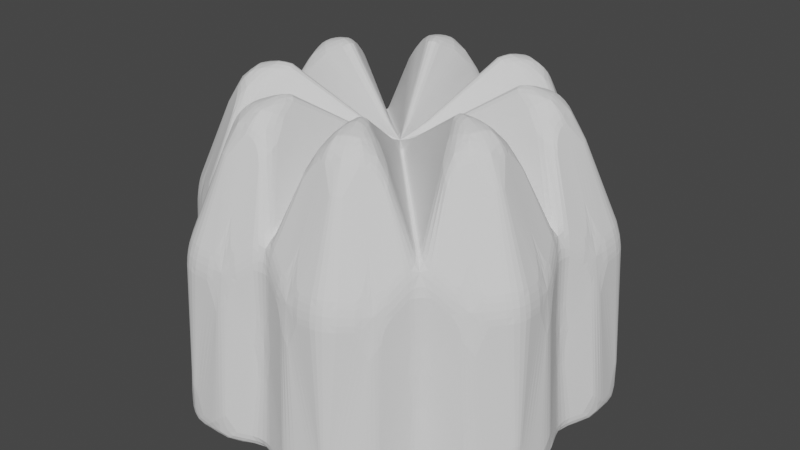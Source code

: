 # Source: jellyKindaThing.blend  (saved by Blender 2.93.21; exported with 4.5.12 LTS)
import bpy
from mathutils import Matrix  # noqa: F401  (used for matrix-valued properties, if any)

bpy.ops.wm.read_factory_settings(use_empty=True)
scene = bpy.context.scene
scene.name = 'Scene'

# ---- collections
col_collection = bpy.data.collections.new('Collection'); scene.collection.children.link(col_collection)

# ---- world
world_world = bpy.data.worlds.new('World'); scene.world = world_world
world_world.use_nodes = True; world_world.node_tree.nodes.clear()
_N = world_world.node_tree.nodes; _L = world_world.node_tree.links
n0 = _N.new('ShaderNodeOutputWorld'); n0.name = 'World Output'; n0.location = (300, 300)
n1 = _N.new('ShaderNodeBackground'); n1.name = 'Background'; n1.location = (10, 300)
n1.inputs[0].default_value = (0.05088, 0.05088, 0.05088, 1.0)
_L.new(n1.outputs[0], n0.inputs[0])
n0.is_active_output = True
world_world.color = (0.05088, 0.05088, 0.05088)
world_world.use_sun_shadow = False
world_world.sun_shadow_jitter_overblur = 0.0

# ---- meshes
me_cylinder = bpy.data.meshes.new('Cylinder')
me_cylinder.from_pydata([(-2.071, 0.0, 0.5746), (-2.071, 0.8759, -0.5126), (-2.071, 0.8095, 0.4042), (-1.883, 0.9477, -0.5126), (-1.943, 0.6452, 0.8205), (-1.689, 0.9239, -0.5126), (-1.798, 0.6594, 0.8385), (-1.534, 0.8034, -0.5126), (-1.706, 0.547, 0.8205), (-1.452, 0.6193, -0.5126), (-1.499, 0.5724, 0.4042), (-1.268, 0.5368, -0.5126), (-1.524, 0.3655, 0.8205), (-1.147, 0.3827, -0.5126), (-1.412, 0.2732, 0.8385), (-1.123, 0.1885, -0.5126), (-1.426, 0.1284, 0.8205), (-1.195, -4.014e-08, -0.5126), (-1.262, -3.822e-08, 0.4042), (-1.123, -0.1885, -0.5126), (-1.426, -0.1282, 0.8205), (-1.147, -0.3827, -0.5126), (-1.412, -0.273, 0.8385), (-1.268, -0.5368, -0.5126), (-1.524, -0.3653, 0.8205), (-1.452, -0.6193, -0.5126), (-1.499, -0.5724, 0.4042), (-1.534, -0.8034, -0.5126), (-1.706, -0.5468, 0.8205), (-1.689, -0.9239, -0.5126), (-1.798, -0.6593, 0.8385), (-1.883, -0.9477, -0.5126), (-1.943, -0.645, 0.8205), (-2.071, -0.8759, -0.5126), (-2.071, -0.8095, 0.4042), (-2.26, -0.9477, -0.5126), (-2.199, -0.645, 0.8205), (-2.454, -0.9239, -0.5126), (-2.344, -0.6593, 0.8385), (-2.608, -0.8034, -0.5126), (-2.436, -0.5468, 0.8205), (-2.691, -0.6193, -0.5126), (-2.644, -0.5724, 0.4042), (-2.875, -0.5368, -0.5126), (-2.618, -0.3653, 0.8205), (-2.995, -0.3827, -0.5126), (-2.73, -0.273, 0.8385), (-3.019, -0.1885, -0.5126), (-2.716, -0.1282, 0.8205), (-2.947, 8.595e-09, -0.5126), (-2.881, 6.815e-09, 0.4042), (-3.019, 0.1885, -0.5126), (-2.716, 0.1284, 0.8205), (-2.995, 0.3827, -0.5126), (-2.73, 0.2732, 0.8385), (-2.875, 0.5368, -0.5126), (-2.618, 0.3655, 0.8205), (-2.691, 0.6193, -0.5126), (-2.644, 0.5724, 0.4042), (-2.608, 0.8034, -0.5126), (-2.436, 0.547, 0.8205), (-2.454, 0.9239, -0.5126), (-2.344, 0.6594, 0.8385), (-2.26, 0.9477, -0.5126), (-2.199, 0.6452, 0.8205), (-1.879, 0.4617, 0.9219), (-1.595, 0.1973, 0.9318), (-1.609, -0.1907, 0.9219), (-1.879, -0.461, 0.9219), (-2.261, -0.461, 0.9219), (-2.532, -0.1907, 0.9219), (-2.532, 0.1915, 0.9219), (-2.261, 0.4617, 0.9219), (-2.071, 0.8295, -0.01864), (-1.895, 0.888, 0.2653), (-1.701, 0.8941, 0.282), (-1.568, 0.7528, 0.2653), (-1.485, 0.5865, -0.01864), (-1.318, 0.503, 0.2653), (-1.177, 0.3704, 0.282), (-1.183, 0.1766, 0.2653), (-1.242, -3.88e-08, -0.01864), (-1.183, -0.1766, 0.2653), (-1.177, -0.3704, 0.282), (-1.318, -0.503, 0.2653), (-1.485, -0.5865, -0.01864), (-1.568, -0.7528, 0.2653), (-1.701, -0.8941, 0.282), (-1.895, -0.888, 0.2653), (-2.071, -0.8295, -0.01864), (-2.248, -0.888, 0.2653), (-2.442, -0.8941, 0.282), (-2.574, -0.7528, 0.2653), (-2.658, -0.5865, -0.01864), (-2.824, -0.503, 0.2653), (-2.965, -0.3704, 0.282), (-2.959, -0.1766, 0.2653), (-2.901, 7.351e-09, -0.01864), (-2.959, 0.1766, 0.2653), (-2.965, 0.3704, 0.282), (-2.824, 0.503, 0.2653), (-2.658, 0.5865, -0.01864), (-2.574, 0.7528, 0.2653), (-2.442, 0.8941, 0.282), (-2.248, 0.888, 0.2653)], [], [(62, 64, 104), (42, 44, 94), (33, 35, 39), (74, 75, 5), (5, 75, 76), (17, 19, 23), (2, 4, 74), (78, 12, 14), (25, 33, 1), (61, 103, 104), (80, 16, 18), (14, 16, 80), (18, 20, 82), (26, 28, 86), (19, 21, 23), (88, 32, 34), (7, 76, 77), (77, 78, 11), (78, 79, 13), (13, 79, 80), (15, 80, 81), (81, 82, 19), (82, 83, 21), (35, 37, 39), (21, 83, 84), (49, 51, 57), (94, 44, 46), (51, 53, 55), (57, 59, 1), (104, 64, 2), (59, 61, 63), (63, 104, 73), (33, 41, 49), (1, 9, 17), (23, 84, 85), (43, 45, 47), (27, 29, 31), (90, 36, 38), (85, 86, 27), (3, 5, 7), (50, 52, 98), (49, 57, 33), (82, 20, 22), (23, 25, 17), (86, 87, 29), (29, 87, 88), (39, 41, 33), (46, 48, 96), (7, 9, 1), (96, 48, 50), (41, 43, 47), (31, 88, 89), (89, 90, 35), (25, 27, 33), (22, 24, 84), (17, 25, 1), (102, 103, 61), (1, 59, 63), (57, 51, 55), (90, 91, 37), (37, 91, 92), (39, 92, 93), (34, 36, 90), (6, 8, 76), (9, 11, 17), (100, 56, 58), (93, 94, 43), (86, 28, 30), (1, 3, 7), (10, 12, 78), (74, 4, 6), (76, 8, 10), (84, 24, 26), (33, 27, 31), (30, 32, 88), (94, 95, 45), (45, 95, 96), (47, 96, 97), (97, 98, 51), (98, 99, 53), (53, 99, 100), (55, 100, 101), (47, 49, 41), (101, 102, 59), (92, 40, 42), (38, 40, 92), (58, 60, 102), (102, 60, 62), (98, 52, 54), (11, 13, 15), (17, 11, 15), (0, 66, 12), (54, 56, 100), (2, 74, 73), (74, 6, 75), (6, 76, 75), (76, 10, 77), (10, 78, 77), (78, 14, 79), (14, 80, 79), (80, 18, 81), (18, 82, 81), (82, 22, 83), (22, 84, 83), (84, 26, 85), (26, 86, 85), (86, 30, 87), (30, 88, 87), (88, 34, 89), (34, 90, 89), (90, 38, 91), (38, 92, 91), (92, 42, 93), (42, 94, 93), (94, 46, 95), (46, 96, 95), (96, 50, 97), (0, 26, 24), (50, 98, 97), (0, 60, 58), (98, 54, 99), (0, 42, 40), (54, 100, 99), (4, 2, 0), (100, 58, 101), (0, 58, 56), (58, 102, 101), (0, 18, 16), (102, 62, 103), (0, 50, 48), (0, 34, 32), (62, 104, 103), (104, 2, 73), (57, 1, 33), (12, 66, 14), (66, 0, 16), (18, 0, 20), (20, 0, 67), (67, 0, 24), (26, 0, 28), (28, 0, 68), (68, 0, 32), (34, 0, 36), (36, 0, 69), (69, 0, 40), (42, 0, 44), (44, 0, 70), (70, 0, 48), (50, 0, 52), (52, 0, 71), (71, 0, 56), (72, 62, 60), (64, 62, 72), (2, 64, 0), (4, 0, 65), (8, 6, 65), (10, 8, 0), (0, 8, 65), (6, 4, 65), (14, 66, 16), (0, 12, 10), (22, 67, 24), (22, 20, 67), (30, 68, 32), (30, 28, 68), (38, 69, 40), (38, 36, 69), (46, 70, 48), (46, 44, 70), (54, 71, 56), (54, 52, 71), (0, 64, 72), (0, 72, 60), (63, 73, 1), (61, 104, 63), (102, 61, 59), (101, 59, 57), (55, 101, 57), (53, 100, 55), (98, 53, 51), (97, 51, 49), (47, 97, 49), (45, 96, 47), (94, 45, 43), (93, 43, 41), (39, 93, 41), (37, 92, 39), (90, 37, 35), (89, 35, 33), (31, 89, 33), (29, 88, 31), (86, 29, 27), (85, 27, 25), (23, 85, 25), (21, 84, 23), (82, 21, 19), (81, 19, 17), (15, 81, 17), (13, 80, 15), (78, 13, 11), (77, 11, 9), (7, 77, 9), (5, 76, 7), (74, 5, 3), (73, 3, 1), (73, 74, 3)])
_uv = me_cylinder.uv_layers.new(name='UVMap')
_uv.uv.foreach_set('vector', [0.0625, 1.0, 0.03125, 1.0, 0.03125, 0.8494, 0.375, 1.0, 0.3438, 1.0, 0.3438, 0.8494, 0.75, 0.01, 0.7032, 0.01461, 0.6167, 0.05045, 0.9688, 0.8494, 0.9375, 0.8494, 0.9375, 0.5, 0.9375, 0.5, 0.9375, 0.8494, 0.9062, 0.8494, 0.99, 0.25, 0.9854, 0.2032, 0.9496, 0.1167, 1.0, 1.0, 0.9688, 1.0, 0.9688, 0.8494, 0.8438, 0.8494, 0.8438, 1.0, 0.8125, 1.0, 0.9197, 0.08029, 0.75, 0.01, 0.75, 0.49, 0.0625, 0.5, 0.0625, 0.8494, 0.03125, 0.8494, 0.7812, 0.8494, 0.7812, 1.0, 0.75, 1.0, 0.8125, 1.0, 0.7812, 1.0, 0.7812, 0.8494, 0.75, 1.0, 0.7188, 1.0, 0.7188, 0.8494, 0.625, 1.0, 0.5938, 1.0, 0.5938, 0.8494, 0.9854, 0.2032, 0.9717, 0.1582, 0.9496, 0.1167, 0.5312, 0.8494, 0.5312, 1.0, 0.5, 1.0, 0.9062, 0.5, 0.9062, 0.8494, 0.875, 0.8494, 0.875, 0.8494, 0.8438, 0.8494, 0.8438, 0.5, 0.8438, 0.8494, 0.8125, 0.8494, 0.8125, 0.5, 0.8125, 0.5, 0.8125, 0.8494, 0.7812, 0.8494, 0.7812, 0.5, 0.7812, 0.8494, 0.75, 0.8494, 0.75, 0.8494, 0.7188, 0.8494, 0.7188, 0.5, 0.7188, 0.8494, 0.6875, 0.8494, 0.6875, 0.5, 0.7032, 0.01461, 0.6582, 0.02827, 0.6167, 0.05045, 0.6875, 0.5, 0.6875, 0.8494, 0.6562, 0.8494, 0.51, 0.25, 0.5146, 0.2968, 0.5803, 0.4197, 0.3438, 0.8494, 0.3438, 1.0, 0.3125, 1.0, 0.5146, 0.2968, 0.5283, 0.3418, 0.5504, 0.3833, 0.5803, 0.4197, 0.6167, 0.4496, 0.75, 0.49, 0.03125, 0.8494, 0.03125, 1.0, 0.0, 1.0, 0.6167, 0.4496, 0.6582, 0.4717, 0.7032, 0.4854, 0.03125, 0.5, 0.03125, 0.8494, 0.0, 0.8494, 0.75, 0.01, 0.5803, 0.08029, 0.51, 0.25, 0.75, 0.49, 0.9197, 0.4197, 0.99, 0.25, 0.6562, 0.5, 0.6562, 0.8494, 0.625, 0.8494, 0.5504, 0.1167, 0.5283, 0.1582, 0.5146, 0.2032, 0.8833, 0.05045, 0.8418, 0.02827, 0.7968, 0.01461, 0.4688, 0.8494, 0.4688, 1.0, 0.4375, 1.0, 0.625, 0.8494, 0.5938, 0.8494, 0.5938, 0.5, 0.7968, 0.4854, 0.8418, 0.4717, 0.8833, 0.4496, 0.25, 1.0, 0.2188, 1.0, 0.2188, 0.8494, 0.51, 0.25, 0.5803, 0.4197, 0.75, 0.01, 0.7188, 0.8494, 0.7188, 1.0, 0.6875, 1.0, 0.9496, 0.1167, 0.9197, 0.08029, 0.99, 0.25, 0.5938, 0.8494, 0.5625, 0.8494, 0.5625, 0.5, 0.5625, 0.5, 0.5625, 0.8494, 0.5312, 0.8494, 0.6167, 0.05045, 0.5803, 0.08029, 0.75, 0.01, 0.3125, 1.0, 0.2812, 1.0, 0.2812, 0.8494, 0.8833, 0.4496, 0.9197, 0.4197, 0.75, 0.49, 0.2812, 0.8494, 0.2812, 1.0, 0.25, 1.0, 0.5803, 0.08029, 0.5504, 0.1167, 0.5146, 0.2032, 0.5312, 0.5, 0.5312, 0.8494, 0.5, 0.8494, 0.5, 0.8494, 0.4688, 0.8494, 0.4688, 0.5, 0.9197, 0.08029, 0.8833, 0.05045, 0.75, 0.01, 0.6875, 1.0, 0.6562, 1.0, 0.6562, 0.8494, 0.99, 0.25, 0.9197, 0.08029, 0.75, 0.49, 0.09375, 0.8494, 0.0625, 0.8494, 0.0625, 0.5, 0.75, 0.49, 0.6167, 0.4496, 0.7032, 0.4854, 0.5803, 0.4197, 0.5146, 0.2968, 0.5504, 0.3833, 0.4688, 0.8494, 0.4375, 0.8494, 0.4375, 0.5, 0.4375, 0.5, 0.4375, 0.8494, 0.4062, 0.8494, 0.4062, 0.5, 0.4062, 0.8494, 0.375, 0.8494, 0.5, 1.0, 0.4688, 1.0, 0.4688, 0.8494, 0.9375, 1.0, 0.9062, 1.0, 0.9062, 0.8494, 0.9197, 0.4197, 0.9496, 0.3833, 0.99, 0.25, 0.1563, 0.8494, 0.1562, 1.0, 0.125, 1.0, 0.375, 0.8494, 0.3438, 0.8494, 0.3438, 0.5, 0.5938, 0.8494, 0.5938, 1.0, 0.5625, 1.0, 0.75, 0.49, 0.7968, 0.4854, 0.8833, 0.4496, 0.875, 1.0, 0.8438, 1.0, 0.8438, 0.8494, 0.9688, 0.8494, 0.9688, 1.0, 0.9375, 1.0, 0.9062, 0.8494, 0.9062, 1.0, 0.875, 1.0, 0.6562, 0.8494, 0.6562, 1.0, 0.625, 1.0, 0.75, 0.01, 0.8833, 0.05045, 0.7968, 0.01461, 0.5625, 1.0, 0.5312, 1.0, 0.5312, 0.8494, 0.3438, 0.8494, 0.3125, 0.8494, 0.3125, 0.5, 0.3125, 0.5, 0.3125, 0.8494, 0.2812, 0.8494, 0.2812, 0.5, 0.2812, 0.8494, 0.25, 0.8494, 0.25, 0.8494, 0.2188, 0.8494, 0.2188, 0.5, 0.2188, 0.8494, 0.1875, 0.8494, 0.1875, 0.5, 0.1875, 0.5, 0.1875, 0.8494, 0.1563, 0.8494, 0.1562, 0.5, 0.1563, 0.8494, 0.125, 0.8494, 0.5146, 0.2032, 0.51, 0.25, 0.5803, 0.08029, 0.125, 0.8494, 0.09375, 0.8494, 0.09375, 0.5, 0.4062, 0.8494, 0.4062, 1.0, 0.375, 1.0, 0.4375, 1.0, 0.4062, 1.0, 0.4062, 0.8494, 0.125, 1.0, 0.09375, 1.0, 0.09375, 0.8494, 0.09375, 0.8494, 0.09375, 1.0, 0.0625, 1.0, 0.2188, 0.8494, 0.2188, 1.0, 0.1875, 1.0, 0.9496, 0.3833, 0.9717, 0.3418, 0.9854, 0.2968, 0.99, 0.25, 0.9496, 0.3833, 0.9854, 0.2968, 0.25, 0.25, 0.4594, 0.3367, 0.4496, 0.3833, 0.1875, 1.0, 0.1562, 1.0, 0.1563, 0.8494, 1.0, 1.0, 0.9688, 0.8494, 1.0, 0.8494, 0.9688, 0.8494, 0.9375, 1.0, 0.9375, 0.8494, 0.9375, 1.0, 0.9062, 0.8494, 0.9375, 0.8494, 0.9062, 0.8494, 0.875, 1.0, 0.875, 0.8494, 0.875, 1.0, 0.8438, 0.8494, 0.875, 0.8494, 0.8438, 0.8494, 0.8125, 1.0, 0.8125, 0.8494, 0.8125, 1.0, 0.7812, 0.8494, 0.8125, 0.8494, 0.7812, 0.8494, 0.75, 1.0, 0.75, 0.8494, 0.75, 1.0, 0.7188, 0.8494, 0.75, 0.8494, 0.7188, 0.8494, 0.6875, 1.0, 0.6875, 0.8494, 0.6875, 1.0, 0.6562, 0.8494, 0.6875, 0.8494, 0.6562, 0.8494, 0.625, 1.0, 0.625, 0.8494, 0.625, 1.0, 0.5938, 0.8494, 0.625, 0.8494, 0.5938, 0.8494, 0.5625, 1.0, 0.5625, 0.8494, 0.5625, 1.0, 0.5312, 0.8494, 0.5625, 0.8494, 0.5312, 0.8494, 0.5, 1.0, 0.5, 0.8494, 0.5, 1.0, 0.4688, 0.8494, 0.5, 0.8494, 0.4688, 0.8494, 0.4375, 1.0, 0.4375, 0.8494, 0.4375, 1.0, 0.4062, 0.8494, 0.4375, 0.8494, 0.4062, 0.8494, 0.375, 1.0, 0.375, 0.8494, 0.375, 1.0, 0.3438, 0.8494, 0.375, 0.8494, 0.3438, 0.8494, 0.3125, 1.0, 0.3125, 0.8494, 0.3125, 1.0, 0.2812, 0.8494, 0.3125, 0.8494, 0.2812, 0.8494, 0.25, 1.0, 0.25, 0.8494, 0.25, 0.25, 0.4197, 0.08029, 0.4496, 0.1167, 0.25, 1.0, 0.2188, 0.8494, 0.25, 0.8494, 0.25, 0.25, 0.1167, 0.4496, 0.08029, 0.4197, 0.2188, 0.8494, 0.1875, 1.0, 0.1875, 0.8494, 0.25, 0.25, 0.08029, 0.08029, 0.1167, 0.05045, 0.1875, 1.0, 0.1563, 0.8494, 0.1875, 0.8494, 0.2968, 0.4854, 0.25, 0.49, 0.25, 0.25, 0.1563, 0.8494, 0.125, 1.0, 0.125, 0.8494, 0.25, 0.25, 0.08029, 0.4197, 0.05045, 0.3833, 0.125, 1.0, 0.09375, 0.8494, 0.125, 0.8494, 0.25, 0.25, 0.49, 0.25, 0.4854, 0.2968, 0.09375, 0.8494, 0.0625, 1.0, 0.0625, 0.8494, 0.25, 0.25, 0.01, 0.25, 0.01461, 0.2032, 0.25, 0.25, 0.25, 0.01, 0.2968, 0.01461, 0.0625, 1.0, 0.03125, 0.8494, 0.0625, 0.8494, 0.03125, 0.8494, 0.0, 1.0, 0.0, 0.8494, 0.5803, 0.4197, 0.75, 0.49, 0.75, 0.01, 0.4496, 0.3833, 0.4594, 0.3367, 0.4717, 0.3418, 0.4594, 0.3367, 0.25, 0.25, 0.4854, 0.2968, 0.49, 0.25, 0.25, 0.25, 0.4854, 0.2032, 0.4854, 0.2032, 0.25, 0.25, 0.4532, 0.1658, 0.4532, 0.1658, 0.25, 0.25, 0.4496, 0.1167, 0.4197, 0.08029, 0.25, 0.25, 0.3833, 0.05045, 0.3833, 0.05045, 0.25, 0.25, 0.3342, 0.04681, 0.3342, 0.04681, 0.25, 0.25, 0.2968, 0.01461, 0.25, 0.01, 0.25, 0.25, 0.2032, 0.01461, 0.2032, 0.01461, 0.25, 0.25, 0.1658, 0.04681, 0.1658, 0.04681, 0.25, 0.25, 0.1167, 0.05045, 0.08029, 0.08029, 0.25, 0.25, 0.05045, 0.1167, 0.05045, 0.1167, 0.25, 0.25, 0.04681, 0.1658, 0.04681, 0.1658, 0.25, 0.25, 0.01461, 0.2032, 0.01, 0.25, 0.25, 0.25, 0.01461, 0.2968, 0.01461, 0.2968, 0.25, 0.25, 0.04681, 0.3342, 0.04681, 0.3342, 0.25, 0.25, 0.05045, 0.3833, 0.1658, 0.4532, 0.1582, 0.4717, 0.1167, 0.4496, 0.2032, 0.4854, 0.1582, 0.4717, 0.1658, 0.4532, 0.25, 0.49, 0.2032, 0.4854, 0.25, 0.25, 0.2968, 0.4854, 0.25, 0.25, 0.3342, 0.4532, 0.3833, 0.4496, 0.3418, 0.4717, 0.3342, 0.4532, 0.4197, 0.4197, 0.3833, 0.4496, 0.25, 0.25, 0.25, 0.25, 0.3833, 0.4496, 0.3342, 0.4532, 0.3418, 0.4717, 0.2968, 0.4854, 0.3342, 0.4532, 0.4717, 0.3418, 0.4594, 0.3367, 0.4854, 0.2968, 0.25, 0.25, 0.4496, 0.3833, 0.4197, 0.4197, 0.4717, 0.1582, 0.4532, 0.1658, 0.4496, 0.1167, 0.4717, 0.1582, 0.4854, 0.2032, 0.4532, 0.1658, 0.3418, 0.02827, 0.3342, 0.04681, 0.2968, 0.01461, 0.3418, 0.02827, 0.3833, 0.05045, 0.3342, 0.04681, 0.1582, 0.02827, 0.1658, 0.04681, 0.1167, 0.05045, 0.1582, 0.02827, 0.2032, 0.01461, 0.1658, 0.04681, 0.02827, 0.1582, 0.04681, 0.1658, 0.01461, 0.2032, 0.02827, 0.1582, 0.05045, 0.1167, 0.04681, 0.1658, 0.02827, 0.3418, 0.04681, 0.3342, 0.05045, 0.3833, 0.02827, 0.3418, 0.01461, 0.2968, 0.04681, 0.3342, 0.25, 0.25, 0.2032, 0.4854, 0.1658, 0.4532, 0.25, 0.25, 0.1658, 0.4532, 0.1167, 0.4496, 0.03125, 0.5, 0.0, 0.8494, 0.0, 0.5, 0.0625, 0.5, 0.03125, 0.8494, 0.03125, 0.5, 0.09375, 0.8494, 0.0625, 0.5, 0.09375, 0.5, 0.125, 0.8494, 0.09375, 0.5, 0.125, 0.5, 0.1562, 0.5, 0.125, 0.8494, 0.125, 0.5, 0.1875, 0.5, 0.1563, 0.8494, 0.1562, 0.5, 0.2188, 0.8494, 0.1875, 0.5, 0.2188, 0.5, 0.25, 0.8494, 0.2188, 0.5, 0.25, 0.5, 0.2812, 0.5, 0.25, 0.8494, 0.25, 0.5, 0.3125, 0.5, 0.2812, 0.8494, 0.2812, 0.5, 0.3438, 0.8494, 0.3125, 0.5, 0.3438, 0.5, 0.375, 0.8494, 0.3438, 0.5, 0.375, 0.5, 0.4062, 0.5, 0.375, 0.8494, 0.375, 0.5, 0.4375, 0.5, 0.4062, 0.8494, 0.4062, 0.5, 0.4688, 0.8494, 0.4375, 0.5, 0.4688, 0.5, 0.5, 0.8494, 0.4688, 0.5, 0.5, 0.5, 0.5312, 0.5, 0.5, 0.8494, 0.5, 0.5, 0.5625, 0.5, 0.5312, 0.8494, 0.5312, 0.5, 0.5938, 0.8494, 0.5625, 0.5, 0.5938, 0.5, 0.625, 0.8494, 0.5938, 0.5, 0.625, 0.5, 0.6562, 0.5, 0.625, 0.8494, 0.625, 0.5, 0.6875, 0.5, 0.6562, 0.8494, 0.6562, 0.5, 0.7188, 0.8494, 0.6875, 0.5, 0.7188, 0.5, 0.75, 0.8494, 0.7188, 0.5, 0.75, 0.5, 0.7812, 0.5, 0.75, 0.8494, 0.75, 0.5, 0.8125, 0.5, 0.7812, 0.8494, 0.7812, 0.5, 0.8438, 0.8494, 0.8125, 0.5, 0.8438, 0.5, 0.875, 0.8494, 0.8438, 0.5, 0.875, 0.5, 0.9062, 0.5, 0.875, 0.8494, 0.875, 0.5, 0.9375, 0.5, 0.9062, 0.8494, 0.9062, 0.5, 0.9688, 0.8494, 0.9375, 0.5, 0.9688, 0.5, 1.0, 0.8494, 0.9688, 0.5, 1.0, 0.5, 1.0, 0.8494, 0.9688, 0.8494, 0.9688, 0.5])
me_cylinder.use_remesh_fix_poles = True
me_cylinder.use_remesh_preserve_attributes = False
me_cylinder.update()

# ---- objects
ob_cylinder = bpy.data.objects.new('Cylinder', me_cylinder)

# ---- transforms, parenting, visibility, modifiers, constraints
ob_cylinder.location = (0.0, 0.0, 0.0)
_m = ob_cylinder.modifiers.new('Bevel', 'BEVEL')
_m.width = 0.06
_m.width_pct = 0.06
_m.segments = 4
_m.limit_method = 'NONE'
_m.angle_limit = 0.1728
_m.offset_type = 'ABSOLUTE'

# ---- collection membership
col_collection.objects.link(ob_cylinder)

# ---- scene / render settings (as saved in the file)
scene.frame_start = 1; scene.frame_end = 250; scene.frame_set(1)
scene.render.engine = 'BLENDER_EEVEE_NEXT'
scene.cycles.use_denoising = False
scene.cycles.samples = 128
scene.cycles.sampling_pattern = 'TABULATED_SOBOL'
scene.cycles.use_adaptive_sampling = False
scene.cycles.use_light_tree = False
scene.view_settings.view_transform = 'Filmic'
bpy.context.view_layer.update()

# ---- added for rendering (the .blend has no active camera and no usable light): camera, sun
cam_auto = bpy.data.cameras.new('AutoCamera')
cam_auto.lens = 50.0
cam_auto.sensor_width = 36.0
cam_auto.clip_end = 1000.0
ob_auto_camera = bpy.data.objects.new('AutoCamera', cam_auto)
scene.collection.objects.link(ob_auto_camera)
ob_auto_camera.location = (0.702069, -3.32793, 2.40714)
ob_auto_camera.rotation_euler = (1.09748, -7.21219e-08, 0.694738)
scene.camera = ob_auto_camera
light_auto_sun = bpy.data.lights.new('AutoSun', 'SUN')
light_auto_sun.energy = 3.0
light_auto_sun.angle = 0.0523599
ob_auto_sun = bpy.data.objects.new('AutoSun', light_auto_sun)
scene.collection.objects.link(ob_auto_sun)
ob_auto_sun.rotation_euler = (0.872665, 0.174533, 0.523599)
bpy.context.view_layer.update()
